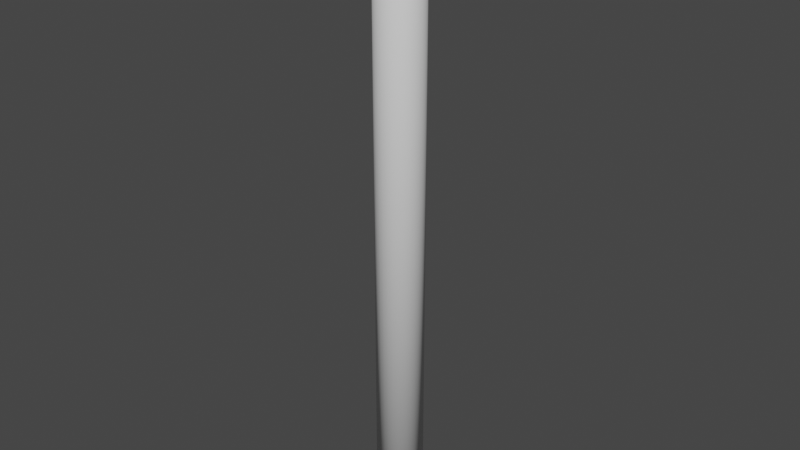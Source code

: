 # Source: Spear.blend  (saved by Blender 3.1.7; exported with 4.5.12 LTS)
import bpy
from mathutils import Matrix  # noqa: F401  (used for matrix-valued properties, if any)

bpy.ops.wm.read_factory_settings(use_empty=True)
scene = bpy.context.scene
scene.name = 'Scene'

# ---- collections
col_collection = bpy.data.collections.new('Collection'); scene.collection.children.link(col_collection)

# ---- world
world_world = bpy.data.worlds.new('World'); scene.world = world_world
world_world.use_nodes = True; world_world.node_tree.nodes.clear()
_N = world_world.node_tree.nodes; _L = world_world.node_tree.links
n0 = _N.new('ShaderNodeOutputWorld'); n0.name = 'World Output'; n0.location = (300, 300)
n1 = _N.new('ShaderNodeBackground'); n1.name = 'Background'; n1.location = (10, 300)
n1.inputs[0].default_value = (0.05088, 0.05088, 0.05088, 1.0)
_L.new(n1.outputs[0], n0.inputs[0])
n0.is_active_output = True
world_world.color = (0.05088, 0.05088, 0.05088)
world_world.use_sun_shadow = False
world_world.sun_shadow_jitter_overblur = 0.0

# ---- meshes
me_cylinder = bpy.data.meshes.new('Cylinder')
me_cylinder.from_pydata([(-0.08522, 4.553e-08, -1.127), (-4.767e-08, -4.676e-08, 1.127), (-0.08358, 0.01663, -1.127), (-4.767e-08, -4.676e-08, 1.127), (-0.07873, 0.03261, -1.127), (-4.767e-08, -4.676e-08, 1.127), (-0.07086, 0.04735, -1.127), (-4.767e-08, -4.676e-08, 1.127), (-0.06026, 0.06026, -1.127), (-4.767e-08, -4.676e-08, 1.127), (-0.04735, 0.07086, -1.127), (-4.767e-08, -4.676e-08, 1.127), (-0.03261, 0.07873, -1.127), (-4.767e-08, -4.676e-08, 1.127), (-0.01663, 0.08358, -1.127), (-4.767e-08, -4.676e-08, 1.127), (5.298e-08, 0.08522, -1.127), (-4.767e-08, -4.676e-08, 1.127), (0.01663, 0.08358, -1.127), (-4.767e-08, -4.676e-08, 1.127), (0.03261, 0.07873, -1.127), (-4.767e-08, -4.676e-08, 1.127), (0.04735, 0.07086, -1.127), (-4.767e-08, -4.676e-08, 1.127), (0.06026, 0.06026, -1.127), (-4.767e-08, -4.676e-08, 1.127), (0.07086, 0.04735, -1.127), (-4.767e-08, -4.676e-08, 1.127), (0.07873, 0.03261, -1.127), (-4.767e-08, -4.676e-08, 1.127), (0.08358, 0.01663, -1.127), (-4.767e-08, -4.676e-08, 1.127), (0.08522, 3.808e-08, -1.127), (-4.767e-08, -4.676e-08, 1.127), (0.08358, -0.01663, -1.127), (-4.767e-08, -4.676e-08, 1.127), (0.07873, -0.03261, -1.127), (-4.767e-08, -4.676e-08, 1.127), (0.07086, -0.04735, -1.127), (-4.767e-08, -4.676e-08, 1.127), (0.06026, -0.06026, -1.127), (-4.767e-08, -4.676e-08, 1.127), (0.04735, -0.07086, -1.127), (-4.767e-08, -4.676e-08, 1.127), (0.03261, -0.07873, -1.127), (-4.767e-08, -4.676e-08, 1.127), (0.01663, -0.08358, -1.127), (-4.767e-08, -4.676e-08, 1.127), (4.824e-08, -0.08522, -1.127), (-4.767e-08, -4.676e-08, 1.127), (-0.01663, -0.08358, -1.127), (-4.767e-08, -4.676e-08, 1.127), (-0.03261, -0.07873, -1.127), (-4.767e-08, -4.676e-08, 1.127), (-0.04735, -0.07086, -1.127), (-4.767e-08, -4.676e-08, 1.127), (-0.06026, -0.06026, -1.127), (-4.767e-08, -4.676e-08, 1.127), (-0.07086, -0.04735, -1.127), (-4.767e-08, -4.676e-08, 1.127), (-0.07873, -0.03261, -1.127), (-4.767e-08, -4.676e-08, 1.127), (-0.08358, -0.01663, -1.127), (-4.767e-08, -4.676e-08, 1.127), (-0.08522, -3.768e-08, 0.9325), (-0.08358, 0.01663, 0.9325), (-0.07873, 0.03261, 0.9325), (-0.07086, 0.04735, 0.9325), (-0.06026, 0.06026, 0.9325), (-0.04735, 0.07086, 0.9325), (-0.03261, 0.07873, 0.9325), (-0.01663, 0.08358, 0.9325), (-3.703e-08, 0.08522, 0.9325), (0.01663, 0.08358, 0.9325), (0.03261, 0.07873, 0.9325), (0.04735, 0.07086, 0.9325), (0.06026, 0.06026, 0.9325), (0.07086, 0.04735, 0.9325), (0.07873, 0.03261, 0.9325), (0.08358, 0.01663, 0.9325), (0.08522, -4.513e-08, 0.9325), (0.08358, -0.01663, 0.9325), (0.07873, -0.03261, 0.9325), (0.07086, -0.04735, 0.9325), (0.06026, -0.06026, 0.9325), (0.04735, -0.07086, 0.9325), (0.03261, -0.07873, 0.9325), (0.01663, -0.08358, 0.9325), (-4.178e-08, -0.08522, 0.9325), (-0.01663, -0.08358, 0.9325), (-0.03261, -0.07873, 0.9325), (-0.04735, -0.07086, 0.9325), (-0.06026, -0.06026, 0.9325), (-0.07086, -0.04735, 0.9325), (-0.07873, -0.03261, 0.9325), (-0.08358, -0.01663, 0.9325)], [], [(64, 1, 3, 65), (65, 3, 5, 66), (66, 5, 7, 67), (67, 7, 9, 68), (68, 9, 11, 69), (69, 11, 13, 70), (70, 13, 15, 71), (71, 15, 17, 72), (72, 17, 19, 73), (73, 19, 21, 74), (74, 21, 23, 75), (75, 23, 25, 76), (76, 25, 27, 77), (77, 27, 29, 78), (78, 29, 31, 79), (79, 31, 33, 80), (80, 33, 35, 81), (81, 35, 37, 82), (82, 37, 39, 83), (83, 39, 41, 84), (84, 41, 43, 85), (85, 43, 45, 86), (86, 45, 47, 87), (87, 47, 49, 88), (88, 49, 51, 89), (89, 51, 53, 90), (90, 53, 55, 91), (91, 55, 57, 92), (92, 57, 59, 93), (93, 59, 61, 94), (3, 1, 63, 61, 59, 57, 55, 53, 51, 49, 47, 45, 43, 41, 39, 37, 35, 33, 31, 29, 27, 25, 23, 21, 19, 17, 15, 13, 11, 9, 7, 5), (94, 61, 63, 95), (95, 63, 1, 64), (0, 2, 4, 6, 8, 10, 12, 14, 16, 18, 20, 22, 24, 26, 28, 30, 32, 34, 36, 38, 40, 42, 44, 46, 48, 50, 52, 54, 56, 58, 60, 62), (62, 95, 64, 0), (60, 94, 95, 62), (58, 93, 94, 60), (56, 92, 93, 58), (54, 91, 92, 56), (52, 90, 91, 54), (50, 89, 90, 52), (48, 88, 89, 50), (46, 87, 88, 48), (44, 86, 87, 46), (42, 85, 86, 44), (40, 84, 85, 42), (38, 83, 84, 40), (36, 82, 83, 38), (34, 81, 82, 36), (32, 80, 81, 34), (30, 79, 80, 32), (28, 78, 79, 30), (26, 77, 78, 28), (24, 76, 77, 26), (22, 75, 76, 24), (20, 74, 75, 22), (18, 73, 74, 20), (16, 72, 73, 18), (14, 71, 72, 16), (12, 70, 71, 14), (10, 69, 70, 12), (8, 68, 69, 10), (6, 67, 68, 8), (4, 66, 67, 6), (2, 65, 66, 4), (0, 64, 65, 2)])
me_cylinder.polygons.foreach_set('use_smooth', [True] * 66)
_uv = me_cylinder.uv_layers.new(name='UVMap')
_uv.uv.foreach_set('vector', [1.0, 0.9569, 1.0, 1.0, 0.9688, 1.0, 0.9688, 0.9569, 0.9688, 0.9569, 0.9688, 1.0, 0.9375, 1.0, 0.9375, 0.9569, 0.9375, 0.9569, 0.9375, 1.0, 0.9062, 1.0, 0.9062, 0.9569, 0.9062, 0.9569, 0.9062, 1.0, 0.875, 1.0, 0.875, 0.9569, 0.875, 0.9569, 0.875, 1.0, 0.8438, 1.0, 0.8438, 0.9569, 0.8438, 0.9569, 0.8438, 1.0, 0.8125, 1.0, 0.8125, 0.9569, 0.8125, 0.9569, 0.8125, 1.0, 0.7812, 1.0, 0.7812, 0.9569, 0.7812, 0.9569, 0.7812, 1.0, 0.75, 1.0, 0.75, 0.9569, 0.75, 0.9569, 0.75, 1.0, 0.7188, 1.0, 0.7188, 0.9569, 0.7188, 0.9569, 0.7188, 1.0, 0.6875, 1.0, 0.6875, 0.9569, 0.6875, 0.9569, 0.6875, 1.0, 0.6562, 1.0, 0.6562, 0.9569, 0.6562, 0.9569, 0.6562, 1.0, 0.625, 1.0, 0.625, 0.9569, 0.625, 0.9569, 0.625, 1.0, 0.5938, 1.0, 0.5938, 0.9569, 0.5938, 0.9569, 0.5938, 1.0, 0.5625, 1.0, 0.5625, 0.9569, 0.5625, 0.9569, 0.5625, 1.0, 0.5312, 1.0, 0.5312, 0.9569, 0.5312, 0.9569, 0.5312, 1.0, 0.5, 1.0, 0.5, 0.9569, 0.5, 0.9569, 0.5, 1.0, 0.4688, 1.0, 0.4688, 0.9569, 0.4688, 0.9569, 0.4688, 1.0, 0.4375, 1.0, 0.4375, 0.9569, 0.4375, 0.9569, 0.4375, 1.0, 0.4062, 1.0, 0.4063, 0.9569, 0.4063, 0.9569, 0.4062, 1.0, 0.375, 1.0, 0.375, 0.9569, 0.375, 0.9569, 0.375, 1.0, 0.3438, 1.0, 0.3438, 0.9569, 0.3438, 0.9569, 0.3438, 1.0, 0.3125, 1.0, 0.3125, 0.9569, 0.3125, 0.9569, 0.3125, 1.0, 0.2812, 1.0, 0.2812, 0.9569, 0.2812, 0.9569, 0.2812, 1.0, 0.25, 1.0, 0.25, 0.9569, 0.25, 0.9569, 0.25, 1.0, 0.2188, 1.0, 0.2188, 0.9569, 0.2188, 0.9569, 0.2188, 1.0, 0.1875, 1.0, 0.1875, 0.9569, 0.1875, 0.9569, 0.1875, 1.0, 0.1562, 1.0, 0.1562, 0.9569, 0.1562, 0.9569, 0.1562, 1.0, 0.125, 1.0, 0.125, 0.9569, 0.125, 0.9569, 0.125, 1.0, 0.09375, 1.0, 0.09375, 0.9569, 0.09375, 0.9569, 0.09375, 1.0, 0.0625, 1.0, 0.0625, 0.9569, 0.2968, 0.4854, 0.25, 0.49, 0.2032, 0.4854, 0.1582, 0.4717, 0.1167, 0.4496, 0.08029, 0.4197, 0.05045, 0.3833, 0.02827, 0.3418, 0.01461, 0.2968, 0.01, 0.25, 0.01461, 0.2032, 0.02827, 0.1582, 0.05045, 0.1167, 0.08029, 0.08029, 0.1167, 0.05045, 0.1582, 0.02827, 0.2032, 0.01461, 0.25, 0.01, 0.2968, 0.01461, 0.3418, 0.02827, 0.3833, 0.05045, 0.4197, 0.08029, 0.4496, 0.1167, 0.4717, 0.1582, 0.4854, 0.2032, 0.49, 0.25, 0.4854, 0.2968, 0.4717, 0.3418, 0.4496, 0.3833, 0.4197, 0.4197, 0.3833, 0.4496, 0.3418, 0.4717, 0.0625, 0.9569, 0.0625, 1.0, 0.03125, 1.0, 0.03125, 0.9569, 0.03125, 0.9569, 0.03125, 1.0, 0.0, 1.0, 0.0, 0.9569, 0.75, 0.49, 0.7968, 0.4854, 0.8418, 0.4717, 0.8833, 0.4496, 0.9197, 0.4197, 0.9496, 0.3833, 0.9717, 0.3418, 0.9854, 0.2968, 0.99, 0.25, 0.9854, 0.2032, 0.9717, 0.1582, 0.9496, 0.1167, 0.9197, 0.08029, 0.8833, 0.05045, 0.8418, 0.02827, 0.7968, 0.01461, 0.75, 0.01, 0.7032, 0.01461, 0.6582, 0.02827, 0.6167, 0.05045, 0.5803, 0.08029, 0.5504, 0.1167, 0.5283, 0.1582, 0.5146, 0.2032, 0.51, 0.25, 0.5146, 0.2968, 0.5283, 0.3418, 0.5504, 0.3833, 0.5803, 0.4197, 0.6167, 0.4496, 0.6582, 0.4717, 0.7032, 0.4854, 0.03125, 0.5, 0.03125, 0.9569, 0.0, 0.9569, 0.0, 0.5, 0.0625, 0.5, 0.0625, 0.9569, 0.03125, 0.9569, 0.03125, 0.5, 0.09375, 0.5, 0.09375, 0.9569, 0.0625, 0.9569, 0.0625, 0.5, 0.125, 0.5, 0.125, 0.9569, 0.09375, 0.9569, 0.09375, 0.5, 0.1562, 0.5, 0.1562, 0.9569, 0.125, 0.9569, 0.125, 0.5, 0.1875, 0.5, 0.1875, 0.9569, 0.1562, 0.9569, 0.1562, 0.5, 0.2188, 0.5, 0.2188, 0.9569, 0.1875, 0.9569, 0.1875, 0.5, 0.25, 0.5, 0.25, 0.9569, 0.2188, 0.9569, 0.2188, 0.5, 0.2812, 0.5, 0.2812, 0.9569, 0.25, 0.9569, 0.25, 0.5, 0.3125, 0.5, 0.3125, 0.9569, 0.2812, 0.9569, 0.2812, 0.5, 0.3438, 0.5, 0.3438, 0.9569, 0.3125, 0.9569, 0.3125, 0.5, 0.375, 0.5, 0.375, 0.9569, 0.3438, 0.9569, 0.3438, 0.5, 0.4062, 0.5, 0.4063, 0.9569, 0.375, 0.9569, 0.375, 0.5, 0.4375, 0.5, 0.4375, 0.9569, 0.4063, 0.9569, 0.4062, 0.5, 0.4688, 0.5, 0.4688, 0.9569, 0.4375, 0.9569, 0.4375, 0.5, 0.5, 0.5, 0.5, 0.9569, 0.4688, 0.9569, 0.4688, 0.5, 0.5312, 0.5, 0.5312, 0.9569, 0.5, 0.9569, 0.5, 0.5, 0.5625, 0.5, 0.5625, 0.9569, 0.5312, 0.9569, 0.5312, 0.5, 0.5938, 0.5, 0.5938, 0.9569, 0.5625, 0.9569, 0.5625, 0.5, 0.625, 0.5, 0.625, 0.9569, 0.5938, 0.9569, 0.5938, 0.5, 0.6562, 0.5, 0.6562, 0.9569, 0.625, 0.9569, 0.625, 0.5, 0.6875, 0.5, 0.6875, 0.9569, 0.6562, 0.9569, 0.6562, 0.5, 0.7188, 0.5, 0.7188, 0.9569, 0.6875, 0.9569, 0.6875, 0.5, 0.75, 0.5, 0.75, 0.9569, 0.7188, 0.9569, 0.7188, 0.5, 0.7812, 0.5, 0.7812, 0.9569, 0.75, 0.9569, 0.75, 0.5, 0.8125, 0.5, 0.8125, 0.9569, 0.7812, 0.9569, 0.7812, 0.5, 0.8438, 0.5, 0.8438, 0.9569, 0.8125, 0.9569, 0.8125, 0.5, 0.875, 0.5, 0.875, 0.9569, 0.8438, 0.9569, 0.8438, 0.5, 0.9062, 0.5, 0.9062, 0.9569, 0.875, 0.9569, 0.875, 0.5, 0.9375, 0.5, 0.9375, 0.9569, 0.9062, 0.9569, 0.9062, 0.5, 0.9688, 0.5, 0.9688, 0.9569, 0.9375, 0.9569, 0.9375, 0.5, 1.0, 0.5, 1.0, 0.9569, 0.9688, 0.9569, 0.9688, 0.5])
me_cylinder.use_remesh_fix_poles = True
me_cylinder.use_remesh_preserve_attributes = False
me_cylinder.update()

# ---- objects
ob_spear = bpy.data.objects.new('Spear', me_cylinder)

# ---- transforms, parenting, visibility, modifiers, constraints
ob_spear.location = (0.0, 0.0, 0.0)

# ---- collection membership
col_collection.objects.link(ob_spear)

# ---- scene / render settings (as saved in the file)
scene.frame_start = 1; scene.frame_end = 250; scene.frame_set(1)
scene.render.engine = 'BLENDER_EEVEE_NEXT'
scene.cycles.sampling_pattern = 'TABULATED_SOBOL'
scene.cycles.use_light_tree = False
scene.view_settings.view_transform = 'Filmic'
bpy.context.view_layer.update()

# ---- added for rendering (the .blend has no active camera and no usable light): camera, sun
cam_auto = bpy.data.cameras.new('AutoCamera')
cam_auto.lens = 50.0
cam_auto.sensor_width = 36.0
cam_auto.clip_end = 1000.0
ob_auto_camera = bpy.data.objects.new('AutoCamera', cam_auto)
scene.collection.objects.link(ob_auto_camera)
ob_auto_camera.location = (2.09711, -2.51653, 1.67769)
ob_auto_camera.rotation_euler = (1.09748, -7.21219e-08, 0.694738)
scene.camera = ob_auto_camera
light_auto_sun = bpy.data.lights.new('AutoSun', 'SUN')
light_auto_sun.energy = 3.0
light_auto_sun.angle = 0.0523599
ob_auto_sun = bpy.data.objects.new('AutoSun', light_auto_sun)
scene.collection.objects.link(ob_auto_sun)
ob_auto_sun.rotation_euler = (0.872665, 0.174533, 0.523599)
bpy.context.view_layer.update()
